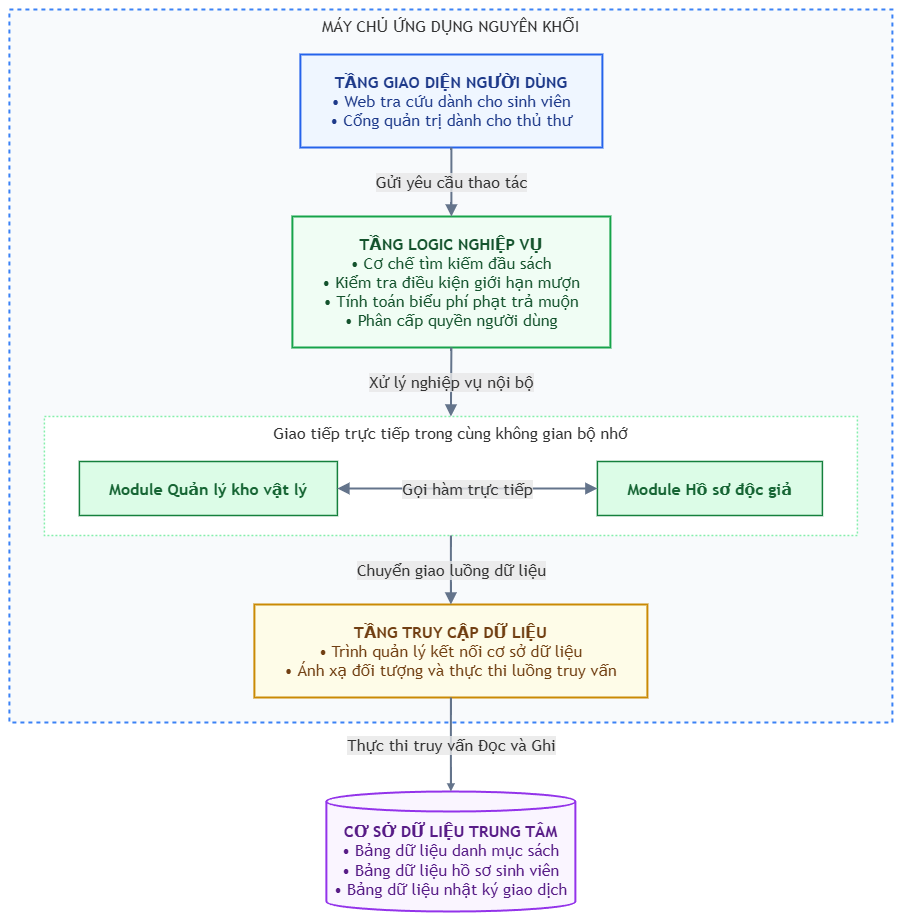

The diagram above was exported from draw.io. Its source (the exported page's mxGraphModel, read from the mxfile embedded in the PNG):
<mxGraphModel dx="1651" dy="1054" grid="0" gridSize="10" guides="1" tooltips="1" connect="1" arrows="1" fold="1" page="1" pageScale="1" pageWidth="827" pageHeight="1169" math="0" shadow="0">
  <root>
    <mxCell id="0" />
    <mxCell id="1" parent="0" />
    <UserObject label="" mermaidData="{&#10;  &quot;data&quot;: &quot;%%{init: {'theme': 'base', 'themeVariables': {'fontFamily': 'Inter, Roboto, Segoe UI, sans-serif', 'fontSize': '14px', 'darkMode': false, 'lineColor': '#475569'}}}%%\ngraph TD\n    subgraph Monolith [\&quot;MÁY CHỦ ỨNG DỤNG NGUYÊN KHỐI\&quot;]\n        direction TB\n        \n        UI[\&quot;&lt;b&gt;TẦNG GIAO DIỆN NGƯỜI DÙNG&lt;/b&gt;&lt;br/&gt;• Web tra cứu dành cho sinh viên&lt;br/&gt;• Cổng quản trị dành cho thủ thư\&quot;]\n        \n        Logic[\&quot;&lt;b&gt;TẦNG LOGIC NGHIỆP VỤ&lt;/b&gt;&lt;br/&gt;• Cơ chế tìm kiếm đầu sách&lt;br/&gt;• Kiểm tra điều kiện giới hạn mượn&lt;br/&gt;• Tính toán biểu phí phạt trả muộn&lt;br/&gt;• Phân cấp quyền người dùng\&quot;]\n        \n        subgraph Memory [\&quot;Giao tiếp trực tiếp trong cùng không gian bộ nhớ\&quot;]\n            direction LR\n            Kho[\&quot;&lt;b&gt;Module Quản lý kho vật lý&lt;/b&gt;\&quot;]\n            DocGia[\&quot;&lt;b&gt;Module Hồ sơ độc giả&lt;/b&gt;\&quot;]\n            Kho &lt;--&gt;|\&quot;Gọi hàm trực tiếp\&quot;| DocGia\n        end\n        \n        Data[\&quot;&lt;b&gt;TẦNG TRUY CẬP DỮ LIỆU&lt;/b&gt;&lt;br/&gt;• Trình quản lý kết nối cơ sở dữ liệu&lt;br/&gt;• Ánh xạ đối tượng và thực thi luồng truy vấn\&quot;]\n        \n        UI --&gt;|\&quot;Gửi yêu cầu thao tác\&quot;| Logic\n        Logic --&gt;|\&quot;Xử lý nghiệp vụ nội bộ\&quot;| Memory\n        Memory --&gt;|\&quot;Chuyển giao luồng dữ liệu\&quot;| Data\n    end\n\n    DB[(\&quot;&lt;b&gt;CƠ SỞ DỮ LIỆU TRUNG TÂM&lt;/b&gt;&lt;br/&gt;• Bảng dữ liệu danh mục sách&lt;br/&gt;• Bảng dữ liệu hồ sơ sinh viên&lt;br/&gt;• Bảng dữ liệu nhật ký giao dịch\&quot;)]\n\n    Data ==&gt;|\&quot;Thực thi truy vấn Đọc và Ghi\&quot;| DB\n\n    %% Định dạng bảng màu hiện đại\n    style Monolith fill:#f8fafc,stroke:#3b82f6,stroke-width:2px,stroke-dasharray: 4 4,rx:12px,ry:12px\n    style UI fill:#eff6ff,stroke:#2563eb,stroke-width:2px,color:#1e3a8a,rx:8px,ry:8px\n    style Logic fill:#f0fdf4,stroke:#16a34a,stroke-width:2px,color:#14532d,rx:8px,ry:8px\n    style Memory fill:#ffffff,stroke:#86efac,stroke-width:1.5px,stroke-dasharray: 2 2,rx:8px,ry:8px\n    style Kho fill:#dcfce7,stroke:#15803d,stroke-width:1.5px,color:#166534,rx:6px,ry:6px\n    style DocGia fill:#dcfce7,stroke:#15803d,stroke-width:1.5px,color:#166534,rx:6px,ry:6px\n    style Data fill:#fefce8,stroke:#ca8a04,stroke-width:2px,color:#713f12,rx:8px,ry:8px\n    style DB fill:#faf5ff,stroke:#9333ea,stroke-width:2px,color:#581c87,rx:10px,ry:10px\n    \n    linkStyle default stroke:#64748b,stroke-width:2px&quot;,&#10;  &quot;config&quot;: null&#10;}" id="v0GjhvWSMIzKFiTJnQ9Y-15">
      <mxCell connectable="0" parent="1" style="group;transparentBounds=1;editIcon=1;lockedGroup=0;groupPadding=10;" vertex="1">
        <mxGeometry as="geometry" />
      </mxCell>
    </UserObject>
    <UserObject label="MÁY CHỦ ỨNG DỤNG NGUYÊN KHỐI" mermaidId="n:Monolith" mermaidBaseStyle="html=1;whiteSpace=wrap;strokeWidth=2;verticalAlign=top;fillColor=#f8fafc;strokeColor=#3b82f6;fontColor=light-dark(#333333,#cccccc);fontFamily=Trebuchet MS,Verdana,Arial,sans-serif;fontSize=16;dashed=1;dashPattern=4 4;fixDash=1;" mermaidBaseValue="MÁY CHỦ ỨNG DỤNG NGUYÊN KHỐI" id="v0GjhvWSMIzKFiTJnQ9Y-16">
      <mxCell parent="v0GjhvWSMIzKFiTJnQ9Y-15" style="html=1;whiteSpace=wrap;strokeWidth=2;verticalAlign=top;fillColor=#f8fafc;strokeColor=#3b82f6;fontColor=light-dark(#333333,#cccccc);fontFamily=Trebuchet MS,Verdana,Arial,sans-serif;fontSize=16;dashed=1;dashPattern=4 4;fixDash=1;" vertex="1">
        <mxGeometry height="713" width="883" x="30" y="30" as="geometry" />
      </mxCell>
    </UserObject>
    <UserObject label="Giao tiếp trực tiếp trong cùng không gian bộ nhớ" mermaidId="n:Memory" mermaidBaseStyle="html=1;whiteSpace=wrap;strokeWidth=1.5;verticalAlign=top;fillColor=default;strokeColor=#86efac;fontColor=light-dark(#333333,#cccccc);fontFamily=Trebuchet MS,Verdana,Arial,sans-serif;fontSize=16;dashed=1;dashPattern=2 2;fixDash=1;" mermaidBaseValue="Giao tiếp trực tiếp trong cùng không gian bộ nhớ" id="v0GjhvWSMIzKFiTJnQ9Y-17">
      <mxCell parent="v0GjhvWSMIzKFiTJnQ9Y-16" style="html=1;whiteSpace=wrap;strokeWidth=1.5;verticalAlign=top;fillColor=default;strokeColor=#86efac;fontColor=light-dark(#333333,#cccccc);fontFamily=Trebuchet MS,Verdana,Arial,sans-serif;fontSize=16;dashed=1;dashPattern=2 2;fixDash=1;" vertex="1">
        <mxGeometry height="119" width="813" x="35" y="407" as="geometry" />
      </mxCell>
    </UserObject>
    <UserObject label="&lt;b&gt;Module Quản lý kho vật lý&lt;/b&gt;" mermaidId="n:Kho" mermaidBaseStyle="html=1;whiteSpace=wrap;strokeWidth=1.5;fillColor=#dcfce7;strokeColor=#15803d;fontColor=#166534;fontFamily=Trebuchet MS,Verdana,Arial,sans-serif;fontSize=16;" mermaidBaseValue="&lt;b&gt;Module Quản lý kho vật lý&lt;/b&gt;" id="v0GjhvWSMIzKFiTJnQ9Y-18">
      <mxCell parent="v0GjhvWSMIzKFiTJnQ9Y-17" style="html=1;whiteSpace=wrap;strokeWidth=1.5;fillColor=#dcfce7;strokeColor=#15803d;fontColor=#166534;fontFamily=Trebuchet MS,Verdana,Arial,sans-serif;fontSize=16;" vertex="1">
        <mxGeometry height="54" width="258" x="35" y="45" as="geometry" />
      </mxCell>
    </UserObject>
    <UserObject label="&lt;b&gt;Module Hồ sơ độc giả&lt;/b&gt;" mermaidId="n:DocGia" mermaidBaseStyle="html=1;whiteSpace=wrap;strokeWidth=1.5;fillColor=#dcfce7;strokeColor=#15803d;fontColor=#166534;fontFamily=Trebuchet MS,Verdana,Arial,sans-serif;fontSize=16;" mermaidBaseValue="&lt;b&gt;Module Hồ sơ độc giả&lt;/b&gt;" id="v0GjhvWSMIzKFiTJnQ9Y-19">
      <mxCell parent="v0GjhvWSMIzKFiTJnQ9Y-17" style="html=1;whiteSpace=wrap;strokeWidth=1.5;fillColor=#dcfce7;strokeColor=#15803d;fontColor=#166534;fontFamily=Trebuchet MS,Verdana,Arial,sans-serif;fontSize=16;" vertex="1">
        <mxGeometry height="54" width="225" x="553" y="45" as="geometry" />
      </mxCell>
    </UserObject>
    <UserObject label="Gọi hàm trực tiếp" mermaidId="e:Kho-&gt;DocGia#0" mermaidBaseStyle="curved=1;startArrow=block;startSize=7;endArrow=block;endSize=7;strokeColor=#64748b;strokeWidth=2;html=1;fontSize=16;labelBackgroundColor=light-dark(#E8E8E88D,#2a2a2a8D);fontFamily=Trebuchet MS,Verdana,Arial,sans-serif;fontColor=light-dark(#333333,#cccccc);exitX=1;exitY=0.5;entryX=0;entryY=0.5;" mermaidBaseValue="Gọi hàm trực tiếp" id="v0GjhvWSMIzKFiTJnQ9Y-20">
      <mxCell edge="1" parent="v0GjhvWSMIzKFiTJnQ9Y-17" source="v0GjhvWSMIzKFiTJnQ9Y-18" style="curved=1;startArrow=block;startSize=7;endArrow=block;endSize=7;strokeColor=#64748b;strokeWidth=2;html=1;fontSize=16;labelBackgroundColor=light-dark(#E8E8E88D,#2a2a2a8D);fontFamily=Trebuchet MS,Verdana,Arial,sans-serif;fontColor=light-dark(#333333,#cccccc);exitX=1;exitY=0.5;entryX=0;entryY=0.5;rounded=0;" target="v0GjhvWSMIzKFiTJnQ9Y-19">
        <mxGeometry relative="1" as="geometry">
          <Array as="points" />
        </mxGeometry>
      </mxCell>
    </UserObject>
    <UserObject label="&lt;b&gt;TẦNG GIAO DIỆN NGƯỜI DÙNG&lt;/b&gt;&#10;• Web tra cứu dành cho sinh viên&#10;• Cổng quản trị dành cho thủ thư" mermaidId="n:UI" mermaidBaseStyle="html=1;whiteSpace=wrap;strokeWidth=2;fillColor=#eff6ff;strokeColor=#2563eb;fontColor=#1e3a8a;fontFamily=Trebuchet MS,Verdana,Arial,sans-serif;fontSize=16;" mermaidBaseValue="&lt;b&gt;TẦNG GIAO DIỆN NGƯỜI DÙNG&lt;/b&gt;&#10;• Web tra cứu dành cho sinh viên&#10;• Cổng quản trị dành cho thủ thư" id="v0GjhvWSMIzKFiTJnQ9Y-21">
      <mxCell parent="v0GjhvWSMIzKFiTJnQ9Y-16" style="html=1;whiteSpace=wrap;strokeWidth=2;fillColor=#eff6ff;strokeColor=#2563eb;fontColor=#1e3a8a;fontFamily=Trebuchet MS,Verdana,Arial,sans-serif;fontSize=16;" vertex="1">
        <mxGeometry height="93" width="302" x="291" y="45" as="geometry" />
      </mxCell>
    </UserObject>
    <UserObject label="&lt;b&gt;TẦNG LOGIC NGHIỆP VỤ&lt;/b&gt;&#10;• Cơ chế tìm kiếm đầu sách&#10;• Kiểm tra điều kiện giới hạn mượn&#10;• Tính toán biểu phí phạt trả muộn&#10;• Phân cấp quyền người dùng" mermaidId="n:Logic" mermaidBaseStyle="html=1;whiteSpace=wrap;strokeWidth=2;fillColor=#f0fdf4;strokeColor=#16a34a;fontColor=#14532d;fontFamily=Trebuchet MS,Verdana,Arial,sans-serif;fontSize=16;" mermaidBaseValue="&lt;b&gt;TẦNG LOGIC NGHIỆP VỤ&lt;/b&gt;&#10;• Cơ chế tìm kiếm đầu sách&#10;• Kiểm tra điều kiện giới hạn mượn&#10;• Tính toán biểu phí phạt trả muộn&#10;• Phân cấp quyền người dùng" id="v0GjhvWSMIzKFiTJnQ9Y-22">
      <mxCell parent="v0GjhvWSMIzKFiTJnQ9Y-16" style="html=1;whiteSpace=wrap;strokeWidth=2;fillColor=#f0fdf4;strokeColor=#16a34a;fontColor=#14532d;fontFamily=Trebuchet MS,Verdana,Arial,sans-serif;fontSize=16;" vertex="1">
        <mxGeometry height="131" width="318" x="283" y="207" as="geometry" />
      </mxCell>
    </UserObject>
    <UserObject label="&lt;b&gt;TẦNG TRUY CẬP DỮ LIỆU&lt;/b&gt;&#10;• Trình quản lý kết nối cơ sở dữ liệu&#10;• Ánh xạ đối tượng và thực thi luồng truy vấn" mermaidId="n:Data" mermaidBaseStyle="html=1;whiteSpace=wrap;strokeWidth=2;fillColor=#fefce8;strokeColor=#ca8a04;fontColor=#713f12;fontFamily=Trebuchet MS,Verdana,Arial,sans-serif;fontSize=16;" mermaidBaseValue="&lt;b&gt;TẦNG TRUY CẬP DỮ LIỆU&lt;/b&gt;&#10;• Trình quản lý kết nối cơ sở dữ liệu&#10;• Ánh xạ đối tượng và thực thi luồng truy vấn" id="v0GjhvWSMIzKFiTJnQ9Y-23">
      <mxCell parent="v0GjhvWSMIzKFiTJnQ9Y-16" style="html=1;whiteSpace=wrap;strokeWidth=2;fillColor=#fefce8;strokeColor=#ca8a04;fontColor=#713f12;fontFamily=Trebuchet MS,Verdana,Arial,sans-serif;fontSize=16;" vertex="1">
        <mxGeometry height="93" width="393" x="245" y="595" as="geometry" />
      </mxCell>
    </UserObject>
    <UserObject label="Gửi yêu cầu thao tác" mermaidId="e:UI-&gt;Logic#0" mermaidBaseStyle="curved=1;startArrow=none;endArrow=block;endSize=7;strokeColor=#64748b;strokeWidth=2;html=1;fontSize=16;labelBackgroundColor=light-dark(#E8E8E88D,#2a2a2a8D);fontFamily=Trebuchet MS,Verdana,Arial,sans-serif;fontColor=light-dark(#333333,#cccccc);exitX=0.5;exitY=1;entryX=0.5;entryY=0;" mermaidBaseValue="Gửi yêu cầu thao tác" id="v0GjhvWSMIzKFiTJnQ9Y-24">
      <mxCell edge="1" parent="v0GjhvWSMIzKFiTJnQ9Y-16" source="v0GjhvWSMIzKFiTJnQ9Y-21" style="curved=1;startArrow=none;endArrow=block;endSize=7;strokeColor=#64748b;strokeWidth=2;html=1;fontSize=16;labelBackgroundColor=light-dark(#E8E8E88D,#2a2a2a8D);fontFamily=Trebuchet MS,Verdana,Arial,sans-serif;fontColor=light-dark(#333333,#cccccc);exitX=0.5;exitY=1;entryX=0.5;entryY=0;rounded=0;" target="v0GjhvWSMIzKFiTJnQ9Y-22">
        <mxGeometry relative="1" as="geometry">
          <Array as="points" />
        </mxGeometry>
      </mxCell>
    </UserObject>
    <UserObject label="Xử lý nghiệp vụ nội bộ" mermaidId="e:Logic-&gt;Memory#0" mermaidBaseStyle="curved=1;startArrow=none;endArrow=block;endSize=7;strokeColor=#64748b;strokeWidth=2;curved=1;html=1;fontSize=16;labelBackgroundColor=light-dark(#E8E8E88D,#2a2a2a8D);fontFamily=Trebuchet MS,Verdana,Arial,sans-serif;fontColor=light-dark(#333333,#cccccc);exitX=0.5;exitY=1;entryX=0.5;entryY=0;" mermaidBaseValue="Xử lý nghiệp vụ nội bộ" id="v0GjhvWSMIzKFiTJnQ9Y-25">
      <mxCell edge="1" parent="v0GjhvWSMIzKFiTJnQ9Y-16" source="v0GjhvWSMIzKFiTJnQ9Y-22" style="curved=1;startArrow=none;endArrow=block;endSize=7;strokeColor=#64748b;strokeWidth=2;html=1;fontSize=16;labelBackgroundColor=light-dark(#E8E8E88D,#2a2a2a8D);fontFamily=Trebuchet MS,Verdana,Arial,sans-serif;fontColor=light-dark(#333333,#cccccc);exitX=0.5;exitY=1;entryX=0.5;entryY=0;rounded=0;" target="v0GjhvWSMIzKFiTJnQ9Y-17">
        <mxGeometry relative="1" as="geometry">
          <Array as="points" />
        </mxGeometry>
      </mxCell>
    </UserObject>
    <UserObject label="Chuyển giao luồng dữ liệu" mermaidId="e:Memory-&gt;Data#0" mermaidBaseStyle="curved=1;startArrow=none;endArrow=block;endSize=7;strokeColor=#64748b;strokeWidth=2;curved=1;html=1;fontSize=16;labelBackgroundColor=light-dark(#E8E8E88D,#2a2a2a8D);fontFamily=Trebuchet MS,Verdana,Arial,sans-serif;fontColor=light-dark(#333333,#cccccc);exitX=0.5;exitY=1;entryX=0.5;entryY=0;" mermaidBaseValue="Chuyển giao luồng dữ liệu" id="v0GjhvWSMIzKFiTJnQ9Y-26">
      <mxCell edge="1" parent="v0GjhvWSMIzKFiTJnQ9Y-16" source="v0GjhvWSMIzKFiTJnQ9Y-17" style="curved=1;startArrow=none;endArrow=block;endSize=7;strokeColor=#64748b;strokeWidth=2;html=1;fontSize=16;labelBackgroundColor=light-dark(#E8E8E88D,#2a2a2a8D);fontFamily=Trebuchet MS,Verdana,Arial,sans-serif;fontColor=light-dark(#333333,#cccccc);exitX=0.5;exitY=1;entryX=0.5;entryY=0;rounded=0;" target="v0GjhvWSMIzKFiTJnQ9Y-23">
        <mxGeometry relative="1" as="geometry">
          <Array as="points" />
        </mxGeometry>
      </mxCell>
    </UserObject>
    <UserObject label="&lt;b&gt;CƠ SỞ DỮ LIỆU TRUNG TÂM&lt;/b&gt;&#10;• Bảng dữ liệu danh mục sách&#10;• Bảng dữ liệu hồ sơ sinh viên&#10;• Bảng dữ liệu nhật ký giao dịch" mermaidId="n:DB" mermaidBaseStyle="html=1;shape=cylinder3;boundedLbl=1;backgroundOutline=1;size=10;strokeWidth=2;whiteSpace=wrap;fillColor=#faf5ff;strokeColor=#9333ea;fontColor=#581c87;fontFamily=Trebuchet MS,Verdana,Arial,sans-serif;fontSize=16;" mermaidBaseValue="&lt;b&gt;CƠ SỞ DỮ LIỆU TRUNG TÂM&lt;/b&gt;&#10;• Bảng dữ liệu danh mục sách&#10;• Bảng dữ liệu hồ sơ sinh viên&#10;• Bảng dữ liệu nhật ký giao dịch" id="v0GjhvWSMIzKFiTJnQ9Y-27">
      <mxCell parent="v0GjhvWSMIzKFiTJnQ9Y-15" style="html=1;shape=cylinder3;boundedLbl=1;backgroundOutline=1;size=10;strokeWidth=2;whiteSpace=wrap;fillColor=#faf5ff;strokeColor=#9333ea;fontColor=#581c87;fontFamily=Trebuchet MS,Verdana,Arial,sans-serif;fontSize=16;" vertex="1">
        <mxGeometry height="120" width="249" x="347" y="812" as="geometry" />
      </mxCell>
    </UserObject>
    <UserObject label="Thực thi truy vấn Đọc và Ghi" mermaidId="e:Data-&gt;DB#0" mermaidBaseStyle="curved=1;startArrow=none;endArrow=block;endSize=7;strokeWidth=3.5;endSize=3;startSize=3;strokeColor=#64748b;strokeWidth=2;html=1;fontSize=16;labelBackgroundColor=light-dark(#E8E8E88D,#2a2a2a8D);fontFamily=Trebuchet MS,Verdana,Arial,sans-serif;fontColor=light-dark(#333333,#cccccc);exitX=0.5;exitY=1;entryX=0.5;entryY=0;" mermaidBaseValue="Thực thi truy vấn Đọc và Ghi" id="v0GjhvWSMIzKFiTJnQ9Y-28">
      <mxCell edge="1" parent="v0GjhvWSMIzKFiTJnQ9Y-15" source="v0GjhvWSMIzKFiTJnQ9Y-23" style="curved=1;startArrow=none;endArrow=block;endSize=3;strokeWidth=2;startSize=3;strokeColor=#64748b;html=1;fontSize=16;labelBackgroundColor=light-dark(#E8E8E88D,#2a2a2a8D);fontFamily=Trebuchet MS,Verdana,Arial,sans-serif;fontColor=light-dark(#333333,#cccccc);exitX=0.5;exitY=1;entryX=0.5;entryY=0;rounded=0;" target="v0GjhvWSMIzKFiTJnQ9Y-27">
        <mxGeometry relative="1" as="geometry">
          <Array as="points" />
        </mxGeometry>
      </mxCell>
    </UserObject>
  </root>
</mxGraphModel>